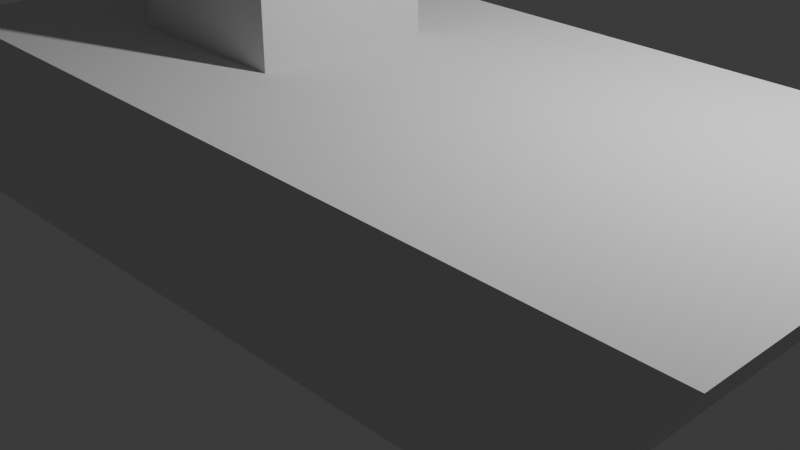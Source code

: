 # Source: boat.blend  (saved by Blender 5.0.119; exported with 4.5.12 LTS)
import bpy
from mathutils import Matrix  # noqa: F401  (used for matrix-valued properties, if any)

bpy.ops.wm.read_factory_settings(use_empty=True)
scene = bpy.context.scene
scene.name = 'Scene'

# ---- collections
col_collection = bpy.data.collections.new('Collection'); scene.collection.children.link(col_collection)

# ---- materials (node trees are filled in below, after node groups)
mat_material = bpy.data.materials.new('Material')
mat_material.alpha_threshold = 0.0
mat_material.use_backface_culling_lightprobe_volume = False
mat_material.diffuse_color = (0.05768, 0.007986, 0.2509, 1.0)
mat_material.roughness = 0.5
mat_material.line_color = (0.0, 0.0, 0.0, 1.0)
mat_material_001 = bpy.data.materials.new('Material.001')
mat_material_001.diffuse_color = (0.0, 0.0, 0.0, 1.0)

# ---- material node trees
mat_material.use_nodes = True; mat_material.node_tree.nodes.clear()
_N = mat_material.node_tree.nodes; _L = mat_material.node_tree.links
n0 = _N.new('ShaderNodeOutputMaterial'); n0.name = 'Material Output'; n0.location = (200, 100)
n1 = _N.new('ShaderNodeBsdfDiffuse'); n1.name = 'Diffuse BSDF'; n1.location = (-200, 100)
n1.inputs[1].default_value = 0.5
_L.new(n1.outputs[0], n0.inputs[0])
n0.is_active_output = True
mat_material_001.use_nodes = True; mat_material_001.node_tree.nodes.clear()
_N = mat_material_001.node_tree.nodes; _L = mat_material_001.node_tree.links
n0 = _N.new('ShaderNodeOutputMaterial'); n0.name = 'Material Output'; n0.location = (200, 100)
n1 = _N.new('ShaderNodeBsdfDiffuse'); n1.name = 'Diffuse BSDF'; n1.location = (-200, 100)
n1.inputs[1].default_value = 0.5
_L.new(n1.outputs[0], n0.inputs[0])
n0.is_active_output = True

# ---- world
world_world = bpy.data.worlds.new('World'); scene.world = world_world
world_world.use_nodes = True; world_world.node_tree.nodes.clear()
_N = world_world.node_tree.nodes; _L = world_world.node_tree.links
n0 = _N.new('ShaderNodeOutputWorld'); n0.name = 'World Output'; n0.location = (200, 100)
n1 = _N.new('ShaderNodeBackground'); n1.name = 'Background'; n1.location = (-200, 100)
n1.inputs[0].default_value = (0.05088, 0.05088, 0.05088, 1.0)
_L.new(n1.outputs[0], n0.inputs[0])
n0.is_active_output = True
world_world.color = (0.05088, 0.05088, 0.05088)
world_world.sun_shadow_jitter_overblur = 0.0

# ---- cameras
cam_camera = bpy.data.cameras.new('Camera')
cam_camera.clip_end = 100.0
cam_camera.ortho_scale = 7.314

# ---- lights
light_light = bpy.data.lights.new('Light', 'POINT')
light_light.energy = 1000.0
light_light.shadow_soft_size = 0.1

# ---- meshes
me_cube = bpy.data.meshes.new('Cube')
me_cube.from_pydata([(1.0, 1.05, 0.9755), (1.0, 0.9495, -0.9755), (1.0, -1.123, 0.8438), (1.0, -0.8769, -0.8438), (-1.0, 1.05, 0.9755), (-1.0, 0.9495, -0.9755), (-1.0, -1.123, 0.8438), (-1.0, -0.8769, -0.8438), (-0.5989, 0.6498, -1.78), (-0.5989, -0.6498, -1.78), (0.5989, 0.6498, -1.78), (0.5989, -0.6498, -1.78)], [], [(0, 4, 6, 2), (3, 2, 6, 7), (7, 6, 4, 5), (7, 5, 8, 9), (1, 0, 2, 3), (5, 4, 0, 1), (8, 10, 11, 9), (1, 3, 11, 10), (5, 1, 10, 8), (3, 7, 9, 11)])
_uv = me_cube.uv_layers.new(name='UVMap')
_uv.uv.foreach_set('vector', [0.625, 0.5, 0.875, 0.5, 0.875, 0.75, 0.625, 0.75, 0.375, 0.75, 0.625, 0.75, 0.625, 1.0, 0.375, 1.0, 0.375, 0.0, 0.625, 0.0, 0.625, 0.25, 0.375, 0.25, 0.375, 0.0, 0.375, 0.25, 0.375, 0.25, 0.375, 0.0, 0.375, 0.5, 0.625, 0.5, 0.625, 0.75, 0.375, 0.75, 0.375, 0.25, 0.625, 0.25, 0.625, 0.5, 0.375, 0.5, 0.125, 0.5, 0.375, 0.5, 0.375, 0.75, 0.125, 0.75, 0.375, 0.5, 0.375, 0.75, 0.375, 0.75, 0.375, 0.5, 0.375, 0.25, 0.375, 0.5, 0.375, 0.5, 0.375, 0.25, 0.375, 0.75, 0.375, 1.0, 0.375, 1.0, 0.375, 0.75])
me_cube.materials.append(mat_material)
me_cube.use_mirror_vertex_groups = False
me_cube.update()
me_cube_001 = bpy.data.meshes.new('Cube.001')
me_cube_001.from_pydata([(-1.0, -1.0, -1.0), (-1.0, -1.0, 1.0), (-1.0, 1.0, -1.0), (-1.0, 1.0, 1.0), (1.0, -1.0, -1.0), (1.0, -1.0, 1.0), (1.0, 1.0, -1.0), (1.0, 1.0, 1.0)], [], [(0, 1, 3, 2), (2, 3, 7, 6), (6, 7, 5, 4), (4, 5, 1, 0), (2, 6, 4, 0), (7, 3, 1, 5)])
_uv = me_cube_001.uv_layers.new(name='UVMap')
_uv.uv.foreach_set('vector', [0.375, 0.0, 0.625, 0.0, 0.625, 0.25, 0.375, 0.25, 0.375, 0.25, 0.625, 0.25, 0.625, 0.5, 0.375, 0.5, 0.375, 0.5, 0.625, 0.5, 0.625, 0.75, 0.375, 0.75, 0.375, 0.75, 0.625, 0.75, 0.625, 1.0, 0.375, 1.0, 0.125, 0.5, 0.375, 0.5, 0.375, 0.75, 0.125, 0.75, 0.625, 0.5, 0.875, 0.5, 0.875, 0.75, 0.625, 0.75])
me_cube_001.materials.append(mat_material_001)
me_cube_001.update()

# ---- objects
ob_coque = bpy.data.objects.new('coque', me_cube)
ob_light = bpy.data.objects.new('Light', light_light)
ob_camera = bpy.data.objects.new('Camera', cam_camera)
ob_cabine = bpy.data.objects.new('cabine', me_cube_001)

# ---- transforms, parenting, visibility, modifiers, constraints
ob_coque.location = (0.0, 0.0, 0.6561)
ob_coque.rotation_euler = (0.0, -0.0, 1.571)
ob_coque.scale = (2.363, 4.358, 1.0)
ob_coque.lock_rotations_4d = False
ob_coque.empty_display_type = 'ARROWS'
ob_coque.lineart.crease_threshold = 0.0
ob_light.location = (4.076, 1.005, 5.904)
ob_light.rotation_euler = (0.6503, 0.05522, 1.866)
ob_light.lock_rotations_4d = False
ob_light.empty_display_type = 'ARROWS'
ob_light.color = (0.0, 0.0, 0.0, 0.0)
ob_light.lineart.crease_threshold = 0.0
ob_camera.location = (7.359, -6.926, 4.958)
ob_camera.rotation_euler = (1.109, 0.0, 0.8149)
ob_camera.lock_rotations_4d = False
ob_camera.empty_display_type = 'ARROWS'
ob_camera.color = (0.0, 0.0, 0.0, 0.0)
ob_camera.display_type = 'WIRE'
ob_camera.lineart.crease_threshold = 0.0
ob_cabine.location = (-1.774, 0.0, 2.493)

# ---- collection membership
col_collection.objects.link(ob_coque)
col_collection.objects.link(ob_light)
col_collection.objects.link(ob_camera)
col_collection.objects.link(ob_cabine)

# ---- scene / render settings (as saved in the file)
scene.camera = ob_camera
scene.frame_start = 1; scene.frame_end = 250; scene.frame_set(1)
scene.render.engine = 'BLENDER_EEVEE_NEXT'
scene.render.bake_bias = 0.0
scene.render.bake_samples = 0
scene.cycles.sampling_pattern = 'TABULATED_SOBOL'
scene.eevee.use_volume_custom_range = False
bpy.context.view_layer.update()
